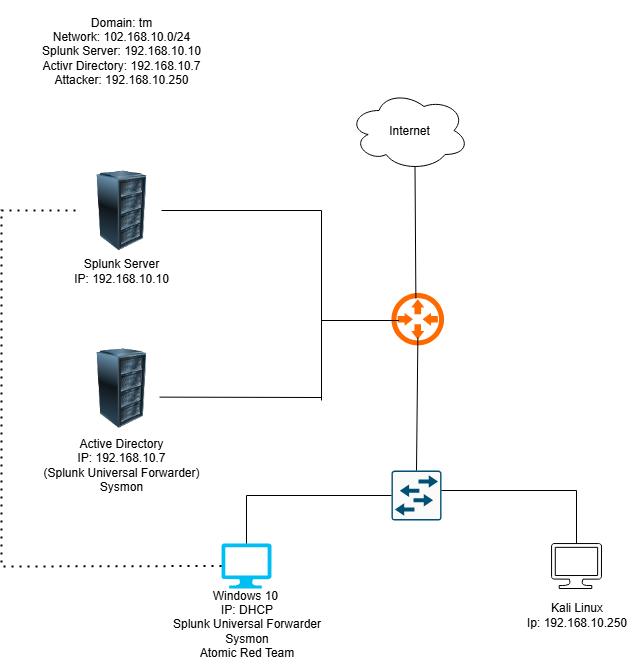

The diagram above was exported from draw.io. Its source (the exported page's mxGraphModel, read from the mxfile embedded in the PNG):
<mxGraphModel dx="700" dy="821" grid="1" gridSize="10" guides="1" tooltips="1" connect="1" arrows="1" fold="1" page="1" pageScale="1" pageWidth="850" pageHeight="1100" math="0" shadow="0">
  <root>
    <mxCell id="0" />
    <mxCell id="1" parent="0" />
    <mxCell id="DNja868LwqBpOliFRvf5-1" value="" style="image;html=1;image=img/lib/clip_art/computers/Server_Rack_128x128.png" vertex="1" parent="1">
      <mxGeometry x="160" y="200" width="80" height="80" as="geometry" />
    </mxCell>
    <mxCell id="DNja868LwqBpOliFRvf5-2" value="" style="image;html=1;image=img/lib/clip_art/computers/Server_Rack_128x128.png" vertex="1" parent="1">
      <mxGeometry x="160" y="377.6" width="80" height="80" as="geometry" />
    </mxCell>
    <mxCell id="DNja868LwqBpOliFRvf5-3" value="" style="verticalLabelPosition=bottom;html=1;verticalAlign=top;align=center;strokeColor=none;fillColor=#00BEF2;shape=mxgraph.azure.computer;pointerEvents=1;" vertex="1" parent="1">
      <mxGeometry x="300" y="573" width="50" height="45" as="geometry" />
    </mxCell>
    <mxCell id="DNja868LwqBpOliFRvf5-4" value="" style="verticalLabelPosition=bottom;html=1;verticalAlign=top;align=center;shape=mxgraph.azure.computer;pointerEvents=1;direction=east;fillColor=light-dark(#FFFFFF,#FF0000);" vertex="1" parent="1">
      <mxGeometry x="630" y="573" width="50" height="45" as="geometry" />
    </mxCell>
    <mxCell id="DNja868LwqBpOliFRvf5-5" value="" style="sketch=0;points=[[0.015,0.015,0],[0.985,0.015,0],[0.985,0.985,0],[0.015,0.985,0],[0.25,0,0],[0.5,0,0],[0.75,0,0],[1,0.25,0],[1,0.5,0],[1,0.75,0],[0.75,1,0],[0.5,1,0],[0.25,1,0],[0,0.75,0],[0,0.5,0],[0,0.25,0]];verticalLabelPosition=bottom;html=1;verticalAlign=top;aspect=fixed;align=center;pointerEvents=1;shape=mxgraph.cisco19.rect;prIcon=workgroup_switch;fillColor=#FAFAFA;strokeColor=#005073;" vertex="1" parent="1">
      <mxGeometry x="470" y="500" width="50" height="50" as="geometry" />
    </mxCell>
    <mxCell id="DNja868LwqBpOliFRvf5-6" value="" style="points=[];aspect=fixed;html=1;align=center;shadow=0;dashed=0;fillColor=#FF6A00;strokeColor=none;shape=mxgraph.alibaba_cloud.router;" vertex="1" parent="1">
      <mxGeometry x="467.4" y="320" width="55.2" height="57.599999999999994" as="geometry" />
    </mxCell>
    <mxCell id="DNja868LwqBpOliFRvf5-7" value="Internet" style="ellipse;shape=cloud;whiteSpace=wrap;html=1;" vertex="1" parent="1">
      <mxGeometry x="427.5" y="120" width="120" height="80" as="geometry" />
    </mxCell>
    <mxCell id="DNja868LwqBpOliFRvf5-8" value="" style="endArrow=none;html=1;rounded=0;exitX=0;exitY=0.5;exitDx=0;exitDy=0;exitPerimeter=0;entryX=0.5;entryY=0;entryDx=0;entryDy=0;entryPerimeter=0;" edge="1" parent="1" source="DNja868LwqBpOliFRvf5-5" target="DNja868LwqBpOliFRvf5-3">
      <mxGeometry width="50" height="50" relative="1" as="geometry">
        <mxPoint x="450" y="410" as="sourcePoint" />
        <mxPoint x="500" y="360" as="targetPoint" />
        <Array as="points">
          <mxPoint x="325" y="525" />
        </Array>
      </mxGeometry>
    </mxCell>
    <mxCell id="DNja868LwqBpOliFRvf5-9" value="" style="endArrow=none;html=1;rounded=0;exitX=1;exitY=0.4;exitDx=0;exitDy=0;exitPerimeter=0;entryX=0.5;entryY=0;entryDx=0;entryDy=0;entryPerimeter=0;" edge="1" parent="1" source="DNja868LwqBpOliFRvf5-5" target="DNja868LwqBpOliFRvf5-4">
      <mxGeometry width="50" height="50" relative="1" as="geometry">
        <mxPoint x="600" y="550" as="sourcePoint" />
        <mxPoint x="650" y="500" as="targetPoint" />
        <Array as="points">
          <mxPoint x="655" y="520" />
        </Array>
      </mxGeometry>
    </mxCell>
    <mxCell id="DNja868LwqBpOliFRvf5-10" value="" style="endArrow=none;html=1;rounded=0;exitX=1;exitY=0.5;exitDx=0;exitDy=0;" edge="1" parent="1" source="DNja868LwqBpOliFRvf5-1">
      <mxGeometry width="50" height="50" relative="1" as="geometry">
        <mxPoint x="250" y="240" as="sourcePoint" />
        <mxPoint x="400" y="240" as="targetPoint" />
      </mxGeometry>
    </mxCell>
    <mxCell id="DNja868LwqBpOliFRvf5-11" value="" style="endArrow=none;html=1;rounded=0;exitX=0.975;exitY=0.613;exitDx=0;exitDy=0;exitPerimeter=0;" edge="1" parent="1" source="DNja868LwqBpOliFRvf5-2">
      <mxGeometry width="50" height="50" relative="1" as="geometry">
        <mxPoint x="620" y="310" as="sourcePoint" />
        <mxPoint x="400" y="427" as="targetPoint" />
      </mxGeometry>
    </mxCell>
    <mxCell id="DNja868LwqBpOliFRvf5-12" value="" style="endArrow=none;html=1;rounded=0;" edge="1" parent="1">
      <mxGeometry width="50" height="50" relative="1" as="geometry">
        <mxPoint x="400" y="430" as="sourcePoint" />
        <mxPoint x="400" y="240" as="targetPoint" />
      </mxGeometry>
    </mxCell>
    <mxCell id="DNja868LwqBpOliFRvf5-13" value="" style="endArrow=none;html=1;rounded=0;entryX=0.525;entryY=0.816;entryDx=0;entryDy=0;entryPerimeter=0;exitX=0.5;exitY=0;exitDx=0;exitDy=0;exitPerimeter=0;" edge="1" parent="1" source="DNja868LwqBpOliFRvf5-5" target="DNja868LwqBpOliFRvf5-6">
      <mxGeometry width="50" height="50" relative="1" as="geometry">
        <mxPoint x="500" y="490" as="sourcePoint" />
        <mxPoint x="500" y="390" as="targetPoint" />
      </mxGeometry>
    </mxCell>
    <mxCell id="DNja868LwqBpOliFRvf5-14" value="" style="endArrow=none;html=1;rounded=0;entryX=0.55;entryY=0.95;entryDx=0;entryDy=0;entryPerimeter=0;exitX=0.489;exitY=0.139;exitDx=0;exitDy=0;exitPerimeter=0;" edge="1" parent="1" source="DNja868LwqBpOliFRvf5-6" target="DNja868LwqBpOliFRvf5-7">
      <mxGeometry width="50" height="50" relative="1" as="geometry">
        <mxPoint x="440" y="240" as="sourcePoint" />
        <mxPoint x="490" y="190" as="targetPoint" />
      </mxGeometry>
    </mxCell>
    <mxCell id="DNja868LwqBpOliFRvf5-15" value="" style="endArrow=none;html=1;rounded=0;entryX=0.181;entryY=0.521;entryDx=0;entryDy=0;entryPerimeter=0;" edge="1" parent="1" target="DNja868LwqBpOliFRvf5-6">
      <mxGeometry width="50" height="50" relative="1" as="geometry">
        <mxPoint x="400" y="350" as="sourcePoint" />
        <mxPoint x="470" y="360" as="targetPoint" />
      </mxGeometry>
    </mxCell>
    <mxCell id="DNja868LwqBpOliFRvf5-16" value="Domain: tm&lt;div&gt;Network: 102.168.10.0/24&lt;/div&gt;&lt;div&gt;Splunk Server: 192.168.10.10&lt;/div&gt;&lt;div&gt;Activr Directory: 192.168.10.7&lt;/div&gt;&lt;div&gt;Attacker: 192.168.10.250&lt;/div&gt;" style="text;html=1;align=center;verticalAlign=middle;whiteSpace=wrap;rounded=0;" vertex="1" parent="1">
      <mxGeometry x="105" y="30" width="190" height="100" as="geometry" />
    </mxCell>
    <mxCell id="DNja868LwqBpOliFRvf5-17" value="Splunk Server&lt;div&gt;IP: 192.168.10.10&lt;/div&gt;" style="text;html=1;align=center;verticalAlign=middle;whiteSpace=wrap;rounded=0;" vertex="1" parent="1">
      <mxGeometry x="145" y="280" width="110" height="40" as="geometry" />
    </mxCell>
    <mxCell id="DNja868LwqBpOliFRvf5-18" value="Active Directory&lt;div&gt;IP: 192.168.10.7&lt;/div&gt;&lt;div&gt;(Splunk Universal Forwarder)&lt;/div&gt;&lt;div&gt;Sysmon&lt;/div&gt;" style="text;html=1;align=center;verticalAlign=middle;whiteSpace=wrap;rounded=0;" vertex="1" parent="1">
      <mxGeometry x="100" y="457.6" width="200" height="72.4" as="geometry" />
    </mxCell>
    <mxCell id="DNja868LwqBpOliFRvf5-19" value="Windows 10&amp;nbsp;&lt;div&gt;IP: DHCP&lt;/div&gt;&lt;div&gt;Splunk Universal Forwarder&lt;/div&gt;&lt;div&gt;Sysmon&lt;/div&gt;&lt;div&gt;Atomic Red Team&lt;/div&gt;" style="text;html=1;align=center;verticalAlign=middle;whiteSpace=wrap;rounded=0;" vertex="1" parent="1">
      <mxGeometry x="222.5" y="618" width="205" height="70" as="geometry" />
    </mxCell>
    <mxCell id="DNja868LwqBpOliFRvf5-20" value="Kali Linux&lt;div&gt;Ip: 192.168.10.250&lt;/div&gt;" style="text;html=1;align=center;verticalAlign=middle;whiteSpace=wrap;rounded=0;" vertex="1" parent="1">
      <mxGeometry x="602.5" y="618" width="105" height="52" as="geometry" />
    </mxCell>
    <mxCell id="DNja868LwqBpOliFRvf5-21" value="" style="endArrow=none;dashed=1;html=1;dashPattern=1 3;strokeWidth=2;rounded=0;exitX=0;exitY=0.5;exitDx=0;exitDy=0;exitPerimeter=0;entryX=0;entryY=0.5;entryDx=0;entryDy=0;" edge="1" parent="1" source="DNja868LwqBpOliFRvf5-3" target="DNja868LwqBpOliFRvf5-1">
      <mxGeometry width="50" height="50" relative="1" as="geometry">
        <mxPoint x="450" y="410" as="sourcePoint" />
        <mxPoint x="80" y="596" as="targetPoint" />
        <Array as="points">
          <mxPoint x="80" y="596" />
          <mxPoint x="80" y="240" />
        </Array>
      </mxGeometry>
    </mxCell>
  </root>
</mxGraphModel>